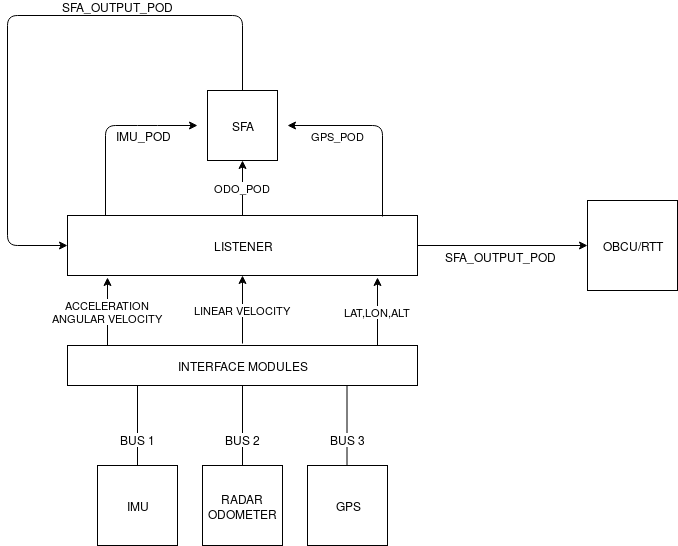

The diagram above was exported from draw.io. Its source (the exported page's mxGraphModel, read from the mxfile embedded in the PNG):
<mxGraphModel dx="1308" dy="2014" grid="1" gridSize="10" guides="1" tooltips="1" connect="1" arrows="1" fold="1" page="1" pageScale="1" pageWidth="850" pageHeight="1100" math="0" shadow="0">
  <root>
    <mxCell id="0" />
    <mxCell id="1" parent="0" />
    <mxCell id="b1EOImabMYJP3Kwm9VC6-1" value="INTERFACE MODULES" style="rounded=0;whiteSpace=wrap;html=1;" vertex="1" parent="1">
      <mxGeometry x="10" y="220" width="350" height="40" as="geometry" />
    </mxCell>
    <mxCell id="b1EOImabMYJP3Kwm9VC6-2" value="LISTENER" style="rounded=0;whiteSpace=wrap;html=1;" vertex="1" parent="1">
      <mxGeometry x="10" y="90" width="350" height="60" as="geometry" />
    </mxCell>
    <mxCell id="b1EOImabMYJP3Kwm9VC6-4" value="SFA" style="whiteSpace=wrap;html=1;aspect=fixed;" vertex="1" parent="1">
      <mxGeometry x="150" y="-35" width="70" height="70" as="geometry" />
    </mxCell>
    <mxCell id="b1EOImabMYJP3Kwm9VC6-5" value="" style="endArrow=none;html=1;" edge="1" parent="1">
      <mxGeometry width="50" height="50" relative="1" as="geometry">
        <mxPoint x="80" y="340" as="sourcePoint" />
        <mxPoint x="80" y="260" as="targetPoint" />
      </mxGeometry>
    </mxCell>
    <mxCell id="b1EOImabMYJP3Kwm9VC6-6" value="BUS 1" style="text;html=1;resizable=0;points=[];align=center;verticalAlign=middle;labelBackgroundColor=#ffffff;" vertex="1" connectable="0" parent="b1EOImabMYJP3Kwm9VC6-5">
      <mxGeometry x="-0.325" relative="1" as="geometry">
        <mxPoint as="offset" />
      </mxGeometry>
    </mxCell>
    <mxCell id="b1EOImabMYJP3Kwm9VC6-8" value="" style="endArrow=none;html=1;" edge="1" parent="1">
      <mxGeometry width="50" height="50" relative="1" as="geometry">
        <mxPoint x="185" y="340" as="sourcePoint" />
        <mxPoint x="185" y="260" as="targetPoint" />
      </mxGeometry>
    </mxCell>
    <mxCell id="b1EOImabMYJP3Kwm9VC6-9" value="BUS 2" style="text;html=1;resizable=0;points=[];align=center;verticalAlign=middle;labelBackgroundColor=#ffffff;" vertex="1" connectable="0" parent="b1EOImabMYJP3Kwm9VC6-8">
      <mxGeometry x="-0.325" relative="1" as="geometry">
        <mxPoint as="offset" />
      </mxGeometry>
    </mxCell>
    <mxCell id="b1EOImabMYJP3Kwm9VC6-10" value="" style="endArrow=none;html=1;" edge="1" parent="1">
      <mxGeometry width="50" height="50" relative="1" as="geometry">
        <mxPoint x="289.5" y="340" as="sourcePoint" />
        <mxPoint x="289.5" y="260" as="targetPoint" />
      </mxGeometry>
    </mxCell>
    <mxCell id="b1EOImabMYJP3Kwm9VC6-11" value="BUS 3" style="text;html=1;resizable=0;points=[];align=center;verticalAlign=middle;labelBackgroundColor=#ffffff;" vertex="1" connectable="0" parent="b1EOImabMYJP3Kwm9VC6-10">
      <mxGeometry x="-0.325" relative="1" as="geometry">
        <mxPoint as="offset" />
      </mxGeometry>
    </mxCell>
    <mxCell id="b1EOImabMYJP3Kwm9VC6-14" value="IMU" style="whiteSpace=wrap;html=1;aspect=fixed;" vertex="1" parent="1">
      <mxGeometry x="40" y="340" width="80" height="80" as="geometry" />
    </mxCell>
    <mxCell id="b1EOImabMYJP3Kwm9VC6-15" value="RADAR ODOMETER" style="whiteSpace=wrap;html=1;aspect=fixed;" vertex="1" parent="1">
      <mxGeometry x="145" y="340" width="80" height="80" as="geometry" />
    </mxCell>
    <mxCell id="b1EOImabMYJP3Kwm9VC6-16" value="GPS" style="whiteSpace=wrap;html=1;aspect=fixed;" vertex="1" parent="1">
      <mxGeometry x="250" y="340" width="80" height="80" as="geometry" />
    </mxCell>
    <mxCell id="b1EOImabMYJP3Kwm9VC6-23" value="&lt;div&gt;ACCELERATION&lt;/div&gt;&lt;div&gt;ANGULAR VELOCITY&lt;br&gt;&lt;/div&gt;" style="endArrow=classic;html=1;entryX=0.114;entryY=1.033;entryDx=0;entryDy=0;entryPerimeter=0;" edge="1" parent="1" target="b1EOImabMYJP3Kwm9VC6-2">
      <mxGeometry width="50" height="50" relative="1" as="geometry">
        <mxPoint x="50" y="220" as="sourcePoint" />
        <mxPoint x="100" y="170" as="targetPoint" />
      </mxGeometry>
    </mxCell>
    <mxCell id="b1EOImabMYJP3Kwm9VC6-24" value="LINEAR VELOCITY" style="endArrow=classic;html=1;entryX=0.114;entryY=1.033;entryDx=0;entryDy=0;entryPerimeter=0;" edge="1" parent="1">
      <mxGeometry width="50" height="50" relative="1" as="geometry">
        <mxPoint x="185" y="218" as="sourcePoint" />
        <mxPoint x="185" y="150" as="targetPoint" />
      </mxGeometry>
    </mxCell>
    <mxCell id="b1EOImabMYJP3Kwm9VC6-25" value="LAT,LON,ALT" style="endArrow=classic;html=1;entryX=0.114;entryY=1.033;entryDx=0;entryDy=0;entryPerimeter=0;" edge="1" parent="1">
      <mxGeometry width="50" height="50" relative="1" as="geometry">
        <mxPoint x="320" y="220" as="sourcePoint" />
        <mxPoint x="320" y="152" as="targetPoint" />
      </mxGeometry>
    </mxCell>
    <mxCell id="b1EOImabMYJP3Kwm9VC6-26" value="" style="endArrow=classic;html=1;exitX=0.109;exitY=0;exitDx=0;exitDy=0;exitPerimeter=0;" edge="1" parent="1" source="b1EOImabMYJP3Kwm9VC6-2">
      <mxGeometry width="50" height="50" relative="1" as="geometry">
        <mxPoint x="30" y="90" as="sourcePoint" />
        <mxPoint x="140" as="targetPoint" />
        <Array as="points">
          <mxPoint x="48" />
          <mxPoint x="90" />
        </Array>
      </mxGeometry>
    </mxCell>
    <mxCell id="b1EOImabMYJP3Kwm9VC6-27" value="IMU_POD" style="text;html=1;resizable=0;points=[];align=center;verticalAlign=middle;labelBackgroundColor=#ffffff;" vertex="1" connectable="0" parent="b1EOImabMYJP3Kwm9VC6-26">
      <mxGeometry x="-0.0698" y="-36" relative="1" as="geometry">
        <mxPoint x="2" y="4" as="offset" />
      </mxGeometry>
    </mxCell>
    <mxCell id="b1EOImabMYJP3Kwm9VC6-28" value="ODO_POD" style="endArrow=classic;html=1;exitX=0.5;exitY=0;exitDx=0;exitDy=0;entryX=0.5;entryY=1;entryDx=0;entryDy=0;" edge="1" parent="1" source="b1EOImabMYJP3Kwm9VC6-2" target="b1EOImabMYJP3Kwm9VC6-4">
      <mxGeometry width="50" height="50" relative="1" as="geometry">
        <mxPoint x="160" y="100" as="sourcePoint" />
        <mxPoint x="210" y="50" as="targetPoint" />
      </mxGeometry>
    </mxCell>
    <mxCell id="b1EOImabMYJP3Kwm9VC6-29" value="&lt;div&gt;GPS_POD&lt;/div&gt;" style="endArrow=classic;html=1;exitX=0.9;exitY=0.017;exitDx=0;exitDy=0;exitPerimeter=0;" edge="1" parent="1" source="b1EOImabMYJP3Kwm9VC6-2">
      <mxGeometry x="0.4624" y="10" width="50" height="50" relative="1" as="geometry">
        <mxPoint x="300" y="90" as="sourcePoint" />
        <mxPoint x="230" as="targetPoint" />
        <Array as="points">
          <mxPoint x="325" />
        </Array>
        <mxPoint as="offset" />
      </mxGeometry>
    </mxCell>
    <mxCell id="b1EOImabMYJP3Kwm9VC6-32" value="" style="endArrow=classic;html=1;exitX=0.5;exitY=0;exitDx=0;exitDy=0;entryX=0;entryY=0.5;entryDx=0;entryDy=0;" edge="1" parent="1" source="b1EOImabMYJP3Kwm9VC6-4" target="b1EOImabMYJP3Kwm9VC6-2">
      <mxGeometry width="50" height="50" relative="1" as="geometry">
        <mxPoint x="160" y="-35" as="sourcePoint" />
        <mxPoint x="-50" y="130" as="targetPoint" />
        <Array as="points">
          <mxPoint x="185" y="-110" />
          <mxPoint x="-50" y="-110" />
          <mxPoint x="-50" y="120" />
        </Array>
      </mxGeometry>
    </mxCell>
    <mxCell id="b1EOImabMYJP3Kwm9VC6-34" value="SFA_OUTPUT_POD" style="text;html=1;resizable=0;points=[];align=center;verticalAlign=middle;labelBackgroundColor=#ffffff;" vertex="1" connectable="0" parent="b1EOImabMYJP3Kwm9VC6-32">
      <mxGeometry x="-0.2833" y="1" relative="1" as="geometry">
        <mxPoint x="15" y="-11" as="offset" />
      </mxGeometry>
    </mxCell>
    <mxCell id="b1EOImabMYJP3Kwm9VC6-35" value="OBCU/RTT" style="whiteSpace=wrap;html=1;aspect=fixed;" vertex="1" parent="1">
      <mxGeometry x="530" y="75" width="90" height="90" as="geometry" />
    </mxCell>
    <mxCell id="b1EOImabMYJP3Kwm9VC6-37" value="" style="endArrow=classic;html=1;entryX=0;entryY=0.5;entryDx=0;entryDy=0;" edge="1" parent="1" target="b1EOImabMYJP3Kwm9VC6-35">
      <mxGeometry width="50" height="50" relative="1" as="geometry">
        <mxPoint x="360" y="120" as="sourcePoint" />
        <mxPoint x="410" y="70" as="targetPoint" />
      </mxGeometry>
    </mxCell>
    <mxCell id="b1EOImabMYJP3Kwm9VC6-38" value="SFA_OUTPUT_POD" style="text;html=1;resizable=0;points=[];align=center;verticalAlign=middle;labelBackgroundColor=#ffffff;" vertex="1" connectable="0" parent="b1EOImabMYJP3Kwm9VC6-37">
      <mxGeometry x="-0.1862" y="1" relative="1" as="geometry">
        <mxPoint x="13.5" y="11" as="offset" />
      </mxGeometry>
    </mxCell>
  </root>
</mxGraphModel>